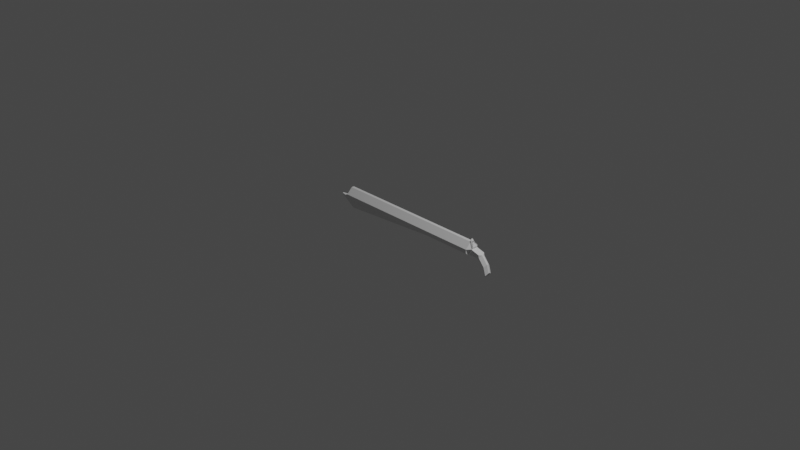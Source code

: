 # Source: GUNMODEL02.blend  (saved by Blender 2.83.19; exported with 4.5.12 LTS)
import bpy
from mathutils import Matrix  # noqa: F401  (used for matrix-valued properties, if any)

bpy.ops.wm.read_factory_settings(use_empty=True)
scene = bpy.context.scene
scene.name = 'Scene'

# ---- collections
col_collection = bpy.data.collections.new('Collection'); scene.collection.children.link(col_collection)

# ---- materials (node trees are filled in below, after node groups)
mat_material = bpy.data.materials.new('Material')
mat_material.alpha_threshold = 0.0
mat_material.use_transparent_shadow = False
mat_material.line_color = (0.0, 0.0, 0.0, 1.0)

# ---- material node trees
mat_material.use_nodes = True; mat_material.node_tree.nodes.clear()
_N = mat_material.node_tree.nodes; _L = mat_material.node_tree.links
n0 = _N.new('ShaderNodeOutputMaterial'); n0.name = 'Material Output'; n0.location = (300, 300)
n1 = _N.new('ShaderNodeBsdfPrincipled'); n1.name = 'Principled BSDF'; n1.location = (10, 300)
n1.distribution = 'GGX'
n1.subsurface_method = 'BURLEY'
n1.inputs[2].default_value = 0.4
n1.inputs[3].default_value = 1.45
n1.inputs[27].default_value = (0.0, 0.0, 0.0, 1.0)
n1.inputs[28].default_value = 1.0
_L.new(n1.outputs[0], n0.inputs[0])
n0.is_active_output = True

# ---- world
world_world = bpy.data.worlds.new('World'); scene.world = world_world
world_world.use_nodes = True; world_world.node_tree.nodes.clear()
_N = world_world.node_tree.nodes; _L = world_world.node_tree.links
n0 = _N.new('ShaderNodeOutputWorld'); n0.name = 'World Output'; n0.location = (300, 300)
n1 = _N.new('ShaderNodeBackground'); n1.name = 'Background'; n1.location = (10, 300)
n1.inputs[0].default_value = (0.05088, 0.05088, 0.05088, 1.0)
_L.new(n1.outputs[0], n0.inputs[0])
n0.is_active_output = True
world_world.color = (0.05088, 0.05088, 0.05088)
world_world.use_sun_shadow = False
world_world.sun_shadow_jitter_overblur = 0.0

# ---- cameras
cam_camera = bpy.data.cameras.new('Camera')
cam_camera.clip_end = 100.0
cam_camera.ortho_scale = 7.314

# ---- lights
light_light = bpy.data.lights.new('Light', 'POINT')
light_light.transmission_factor = 0.0
light_light.energy = 1000.0
light_light.shadow_soft_size = 0.1
light_light.shadow_maximum_resolution = 0.006
light_light.use_absolute_resolution = True

# ---- meshes
me_cube = bpy.data.meshes.new('Cube')
me_cube.from_pydata([(-0.8673, 0.0, -0.01887), (1.005, 0.0, 0.1205), (-0.7097, 0.0, 0.1205), (1.005, 0.0, 0.0), (-0.7097, -0.03901, 0.0), (1.005, -0.03901, 0.0), (1.005, 0.03901, 0.0), (-0.7097, 0.03901, 0.0), (-0.7097, 0.0, -0.1205), (-0.8673, 0.006814, 0.002172), (-0.8673, -0.006814, 0.002172), (1.005, 0.05894, 0.0), (1.005, 0.07801, 0.01908), (-0.7097, -0.05894, 0.0), (-0.7097, -0.07801, 0.01908), (1.005, -0.07801, 0.01908), (1.005, -0.05894, 0.0), (-0.7097, 0.07801, 0.01908), (-0.7097, 0.05894, 0.0), (1.005, 0.07801, 0.05738), (1.005, 0.01492, 0.1205), (1.005, -0.01492, 0.1205), (1.005, -0.07801, 0.05738), (-0.7097, 0.01492, 0.1205), (-0.7097, 0.07801, 0.05738), (-0.7097, -0.07801, 0.05738), (-0.7097, -0.01492, 0.1205), (-0.7182, -0.07801, 0.01908), (-0.7324, -0.05129, 0.03224), (-0.7324, 0.05129, 0.03224), (-0.7182, 0.07801, 0.01908), (-0.7182, 0.0, 0.1205), (-0.7324, -6.839e-10, 0.0989), (-0.7194, -0.07465, 0.02073), (-0.7194, 0.07465, 0.02073), (-0.7194, 2.328e-10, 0.1178), (-0.7067, -0.05129, 0.03224), (-0.7067, 0.05129, 0.03224), (-0.7067, -6.839e-10, 0.0989), (1.206, 0.0, -0.1879), (1.152, 0.0, 0.02776), (1.04, 0.0, 0.0581), (1.04, -0.03901, 0.0581), (1.04, 0.03901, 0.0581), (1.217, 0.0, -0.04783), (1.241, 0.0, -0.1298), (1.047, -0.02614, 0.07629), (1.023, 0.0, 0.1181), (1.047, 0.02614, 0.07629), (1.049, -0.03258, 0.07313), (1.019, 0.0, 0.1252), (1.049, 0.03258, 0.07313), (1.049, -0.02614, 0.07814), (1.025, 0.0, 0.1199), (1.049, 0.02614, 0.07814), (1.138, -0.03901, 0.00412), (1.152, -0.009895, 0.02776), (1.131, -0.03901, 0.03338), (1.152, 0.009895, 0.02776), (1.138, 0.03901, 0.00412), (1.131, 0.03901, 0.03338), (1.202, -0.03901, -0.07152), (1.217, -0.009895, -0.04783), (1.217, 0.009895, -0.04783), (1.202, 0.03901, -0.07152), (1.241, -0.009895, -0.1298), (1.227, -0.03901, -0.1535), (1.227, 0.03901, -0.1535), (1.241, 0.009895, -0.1298), (1.117, -0.00232, -0.03034), (1.115, -0.03901, -0.0005516), (1.028, -0.03901, -0.005101), (1.115, 0.03901, -0.0005516), (1.117, 0.00232, -0.03034), (1.028, 0.03901, -0.005101), (1.182, -0.00232, -0.1059), (1.2, -0.03901, -0.07608), (1.2, 0.03901, -0.07608), (1.182, 0.00232, -0.1059), (1.224, -0.03901, -0.158), (1.206, -0.00232, -0.1879), (1.206, -0.00232, -0.1879), (1.206, 0.00232, -0.1879), (1.224, 0.03901, -0.158), (1.206, 0.00232, -0.1879), (1.229, 0.0, -0.08881), (1.215, 0.03901, -0.1125), (1.229, 0.009895, -0.08881), (1.215, -0.03901, -0.1125), (1.229, -0.009895, -0.08881), (1.194, 0.00232, -0.1469), (1.212, 0.03901, -0.117), (1.194, -0.00232, -0.1469), (1.212, -0.03901, -0.117), (1.218, -0.03901, -0.1617), (1.2, -0.00232, -0.1916), (1.2, 0.00232, -0.1916), (1.218, 0.03901, -0.1617), (1.205, 0.03901, -0.1208), (1.187, -0.00232, -0.1507), (1.187, 0.00232, -0.1507), (1.205, -0.03901, -0.1208), (1.005, 0.007458, 0.1205), (1.005, -0.007458, 0.1205), (1.005, 0.0, 0.148), (1.005, 0.008946, 0.148), (1.005, 0.01769, 0.1297), (1.005, 0.008947, 0.148), (1.04, -0.03039, 0.08256), (1.018, -0.009262, 0.1297), (1.04, 0.03039, 0.08256), (1.018, 0.009262, 0.1297), (1.005, -0.008946, 0.148), (1.005, -0.01769, 0.1297), (1.005, -0.008947, 0.148), (0.1474, -0.03901, 0.0), (0.1474, 0.03901, 0.0), (0.1474, 0.07801, 0.01908), (0.1474, 0.05894, 0.0), (0.1474, -0.07801, 0.01908), (0.1474, -0.05894, 0.0), (0.1474, -0.01492, 0.1205), (0.1474, -0.07801, 0.05738), (0.1474, 0.01492, 0.1205), (0.1474, 0.07801, 0.05738), (0.1474, -0.0195, -0.06024), (-0.2812, 0.03901, 0.0), (-0.2812, 0.05894, 0.0), (-0.2812, -0.07801, 0.01908), (-0.2812, -0.01492, 0.1205), (-0.2812, 0.07801, 0.05738), (-0.2812, -0.03901, 0.0), (-0.2812, 0.07801, 0.01908), (-0.2812, -0.05894, 0.0), (-0.2812, -0.07801, 0.05738), (-0.2812, 0.01492, 0.1205)], [(125, 8), (6, 8), (5, 125)], [(15, 12, 1), (3, 7, 8), (120, 115, 5, 16), (8, 4, 3), (127, 126, 7, 18), (87, 85, 45, 68), (10, 0, 9), (70, 76, 61, 55), (9, 0, 8, 7), (0, 10, 4, 8), (10, 9, 7, 4), (12, 19, 20, 102, 1), (15, 1, 103, 21, 22), (117, 12, 11, 118), (128, 14, 13, 133), (21, 103, 1, 2, 26, 129, 121), (3, 12, 15), (5, 3, 15, 16), (3, 6, 11, 12), (115, 116, 6, 5), (117, 124, 19, 12), (128, 134, 25, 14), (129, 26, 25, 134), (123, 20, 19, 124), (20, 123, 135, 23, 2, 1, 102), (2, 23, 24, 17), (14, 25, 26, 2), (18, 13, 14, 17), (14, 2, 31, 27), (2, 17, 30, 31), (32, 29, 37, 38), (33, 34, 30, 27), (35, 33, 27, 31), (31, 30, 34, 35), (17, 14, 27, 30), (28, 29, 34, 33), (32, 28, 33, 35), (29, 32, 35, 34), (36, 38, 37), (28, 32, 38, 36), (29, 28, 36, 37), (6, 3, 41, 43), (85, 89, 65, 45), (91, 77, 64, 86), (58, 40, 44, 63), (69, 71, 5, 6, 74, 73), (79, 93, 101, 94), (58, 60, 43, 41, 40), (78, 75, 69, 73), (39, 84, 83, 67, 68, 45), (79, 81, 39, 45, 65, 66), (3, 5, 42, 41), (40, 41, 42, 57, 56), (77, 72, 59, 64), (43, 42, 49, 51), (43, 19, 22, 42), (5, 42, 22), (43, 6, 19), (20, 43, 19), (42, 21, 113, 108), (1, 42, 108, 109, 104), (22, 42, 21), (48, 46, 52, 54), (1, 43, 51, 50), (42, 1, 50, 49), (47, 46, 49, 50), (48, 47, 50, 51), (46, 48, 51, 49), (52, 53, 54), (47, 48, 54, 53), (46, 47, 53, 52), (55, 56, 57), (58, 59, 60), (64, 59, 58, 63), (55, 61, 62, 56), (86, 64, 63, 87), (88, 66, 65, 89), (40, 56, 62, 44), (72, 74, 6, 43, 60, 59), (93, 79, 66, 88), (69, 70, 71), (72, 73, 74), (79, 80, 81), (82, 83, 84), (78, 73, 72, 77), (69, 75, 76, 70), (90, 78, 77, 91), (90, 91, 98, 100), (5, 71, 70, 55, 57, 42), (75, 92, 93, 76), (92, 90, 100, 99), (76, 93, 88, 61), (61, 88, 89, 62), (67, 86, 87, 68), (75, 78, 90, 92), (83, 91, 86, 67), (44, 62, 89, 85), (63, 44, 85, 87), (99, 100, 96, 95), (99, 95, 94, 101), (96, 100, 98, 97), (83, 82, 96, 97), (91, 83, 97, 98), (82, 80, 95, 96), (93, 92, 99, 101), (80, 79, 94, 95), (43, 20, 106, 110), (109, 112, 104), (111, 105, 104), (111, 109, 104), (1, 43, 110, 111, 104), (105, 106, 107), (112, 113, 114), (112, 109, 108, 113), (105, 111, 110, 106), (113, 114, 107, 106, 20, 21), (135, 123, 124, 130), (21, 121, 122, 22), (15, 22, 122, 119), (132, 130, 124, 117), (131, 126, 116, 115), (15, 119, 120, 16), (132, 117, 118, 127), (11, 6, 116, 118), (133, 131, 115, 120), (13, 4, 131, 133), (17, 132, 127, 18), (4, 7, 126, 131), (17, 24, 130, 132), (23, 135, 130, 24), (121, 129, 134, 122), (119, 122, 134, 128), (119, 128, 133, 120), (118, 116, 126, 127)])
_uv = me_cube.uv_layers.new(name='UVMap')
_uv.uv.foreach_set('vector', [0.0, 0.0, 0.0, 0.0, 0.0, 0.0, 0.0, 0.0, 0.0, 0.0, 0.0, 0.0, 0.0, 0.0, 0.0, 0.0, 0.0, 0.0, 0.0, 0.0, 0.0, 0.0, 0.0, 0.0, 0.0, 0.0, 0.0, 0.0, 0.0, 0.0, 0.0, 0.0, 0.0, 0.0, 0.375, 0.6091, 0.375, 0.625, 0.375, 0.625, 0.375, 0.6091, 0.0, 0.0, 0.0, 0.0, 0.0, 0.0, 0.0, 0.0, 0.0, 0.0, 0.0, 0.0, 0.0, 0.0, 0.0, 0.0, 0.0, 0.0, 0.0, 0.0, 0.0, 0.0, 0.0, 0.0, 0.0, 0.0, 0.0, 0.0, 0.0, 0.0, 0.0, 0.0, 0.0, 0.0, 0.0, 0.0, 0.0, 0.0, 0.5198, 0.5, 0.5595, 0.5, 0.1195, 0.0956, 0.05975, 0.0478, 0.0, 0.0, 0.5198, 0.75, 0.0, 0.0, 0.05975, 0.0717, 0.1195, 0.1434, 0.5595, 0.75, 0.5198, 0.375, 0.5198, 0.5, 0.5, 0.5, 0.5, 0.375, 0.5198, 0.9375, 0.5198, 1.0, 0.5, 1.0, 0.5, 0.9375, 0.1195, 0.1434, 0.05975, 0.0717, 0.0, 0.0, 0.0, 0.0, 0.1195, 0.1912, 0.1195, 0.1792, 0.1195, 0.1673, 0.0, 0.0, 0.0, 0.0, 0.0, 0.0, 0.0, 0.0, 0.0, 0.0, 0.5198, 0.75, 0.0, 0.0, 0.0, 0.0, 0.0, 0.0, 0.5, 0.5, 0.0, 0.0, 0.0, 0.0, 0.0, 0.0, 0.0, 0.0, 0.0, 0.0, 0.5198, 0.375, 0.5595, 0.375, 0.5595, 0.5, 0.5198, 0.5, 0.5198, 0.9375, 0.5595, 0.9375, 0.5595, 1.0, 0.5198, 1.0, 0.1195, 0.1792, 0.1195, 0.1912, 0.5595, 1.0, 0.5595, 0.9375, 0.1195, 0.0717, 0.1195, 0.0956, 0.5595, 0.5, 0.5595, 0.375, 0.1195, 0.0956, 0.1195, 0.0717, 0.1195, 0.05975, 0.1195, 0.0478, 0.0, 0.0, 0.0, 0.0, 0.05975, 0.0478, 0.0, 0.0, 0.1195, 0.0478, 0.5595, 0.25, 0.5198, 0.25, 0.5198, 1.0, 0.5595, 1.0, 0.1195, 0.1912, 0.0, 0.0, 0.5, 0.25, 0.5, 1.0, 0.0, 0.0, 0.5198, 0.25, 0.5198, 1.0, 0.0, 0.0, 0.0, 0.0, 0.5198, 1.0, 0.0, 0.0, 0.5198, 0.25, 0.5198, 0.25, 0.0, 0.0, 0.0, 0.0, 0.0, 0.0, 0.0, 0.0, 0.0, 0.0, 0.0, 0.0, 0.0, 0.0, 0.0, 0.0, 0.0, 0.0, 0.0, 0.0, 0.0, 0.0, 0.0, 0.0, 0.0, 0.0, 0.0, 0.0, 0.5198, 0.25, 0.5061, 0.2434, 0.008738, 0.004202, 0.5198, 0.25, 0.0, 0.0, 0.0, 0.0, 0.5198, 0.25, 0.0, 0.0, 0.0, 0.0, 0.0, 0.0, 0.0, 0.0, 0.0, 0.0, 0.0, 0.0, 0.0, 0.0, 0.0, 0.0, 0.0, 0.0, 0.0, 0.0, 0.0, 0.0, 0.0, 0.0, 0.0, 0.0, 0.0, 0.0, 0.0, 0.0, 0.0, 0.0, 0.0, 0.0, 0.0, 0.0, 0.0, 0.0, 0.0, 0.0, 0.0, 0.0, 0.0, 0.0, 0.0, 0.0, 0.0, 0.0, 0.0, 0.0, 0.0, 0.0, 0.0, 0.0, 0.375, 0.625, 0.375, 0.6409, 0.375, 0.6409, 0.375, 0.625, 0.0, 0.0, 0.0, 0.0, 0.0, 0.0, 0.0, 0.0, 0.375, 0.6091, 0.375, 0.625, 0.375, 0.625, 0.375, 0.6091, 0.0, 0.0, 0.0, 0.0, 0.0, 0.0, 0.0, 0.0, 0.0, 0.0, 0.0, 0.0, 0.0, 0.0, 0.0, 0.0, 0.0, 0.0, 0.0, 0.0, 0.375, 0.6091, 0.3981, 0.5625, 0.5, 0.5625, 0.5, 0.625, 0.375, 0.625, 0.0, 0.0, 0.0, 0.0, 0.0, 0.0, 0.0, 0.0, 0.0, 0.0, 0.0, 0.0, 0.0, 0.0, 0.0, 0.0, 0.0, 0.0, 0.0, 0.0, 0.0, 0.0, 0.0, 0.0, 0.0, 0.0, 0.0, 0.0, 0.0, 0.0, 0.0, 0.0, 0.0, 0.0, 0.0, 0.0, 0.0, 0.0, 0.0, 0.0, 0.375, 0.625, 0.5, 0.625, 0.5, 0.6875, 0.3981, 0.6875, 0.375, 0.6409, 0.0, 0.0, 0.0, 0.0, 0.0, 0.0, 0.0, 0.0, 0.0, 0.0, 0.0, 0.0, 0.0, 0.0, 0.0, 0.0, 0.0, 0.0, 0.0, 0.0, 0.0, 0.0, 0.0, 0.0, 0.0, 0.0, 0.0, 0.0, 0.0, 0.0, 0.0, 0.0, 0.0, 0.0, 0.0, 0.0, 0.0, 0.0, 0.0, 0.0, 0.0, 0.0, 0.0, 0.0, 0.0, 0.0, 0.0, 0.0, 0.0, 0.0, 0.0, 0.0, 0.0, 0.0, 0.0, 0.0, 0.0, 0.0, 0.0, 0.0, 0.0, 0.0, 0.0, 0.0, 0.0, 0.0, 0.0, 0.0, 0.0, 0.0, 0.0, 0.0, 0.0, 0.0, 0.0, 0.0, 0.0, 0.0, 0.0, 0.0, 0.0, 0.0, 0.0, 0.0, 0.0, 0.0, 0.0, 0.0, 0.0, 0.0, 0.0, 0.0, 0.0, 0.0, 0.0, 0.0, 0.0, 0.0, 0.0, 0.0, 0.0, 0.0, 0.0, 0.0, 0.0, 0.0, 0.0, 0.0, 0.0, 0.0, 0.0, 0.0, 0.0, 0.0, 0.0, 0.0, 0.0, 0.0, 0.0, 0.0, 0.0, 0.0, 0.0, 0.0, 0.0, 0.0, 0.0, 0.0, 0.0, 0.0, 0.0, 0.0, 0.0, 0.0, 0.0, 0.0, 0.0, 0.0, 0.0, 0.0, 0.0, 0.0, 0.375, 0.6091, 0.375, 0.5625, 0.375, 0.5625, 0.0, 0.0, 0.0, 0.0, 0.0, 0.0, 0.0, 0.0, 0.0, 0.0, 0.0, 0.0, 0.0, 0.0, 0.0, 0.0, 0.0, 0.0, 0.0, 0.0, 0.0, 0.0, 0.0, 0.0, 0.0, 0.0, 0.0, 0.0, 0.0, 0.0, 0.0, 0.0, 0.375, 0.625, 0.375, 0.6409, 0.375, 0.6409, 0.375, 0.625, 0.0, 0.0, 0.0, 0.0, 0.0, 0.0, 0.0, 0.0, 0.0, 0.0, 0.0, 0.0, 0.0, 0.0, 0.0, 0.0, 0.0, 0.0, 0.0, 0.0, 0.0, 0.0, 0.0, 0.0, 0.0, 0.0, 0.0, 0.0, 0.0, 0.0, 0.0, 0.0, 0.0, 0.0, 0.0, 0.0, 0.0, 0.0, 0.0, 0.0, 0.0, 0.0, 0.0, 0.0, 0.0, 0.0, 0.0, 0.0, 0.0, 0.0, 0.0, 0.0, 0.0, 0.0, 0.0, 0.0, 0.0, 0.0, 0.0, 0.0, 0.0, 0.0, 0.0, 0.0, 0.0, 0.0, 0.0, 0.0, 0.0, 0.0, 0.0, 0.0, 0.0, 0.0, 0.0, 0.0, 0.0, 0.0, 0.0, 0.0, 0.0, 0.0, 0.0, 0.0, 0.0, 0.0, 0.0, 0.0, 0.0, 0.0, 0.0, 0.0, 0.0, 0.0, 0.0, 0.0, 0.0, 0.0, 0.0, 0.0, 0.0, 0.0, 0.0, 0.0, 0.0, 0.0, 0.0, 0.0, 0.0, 0.0, 0.0, 0.0, 0.0, 0.0, 0.0, 0.0, 0.0, 0.0, 0.0, 0.0, 0.0, 0.0, 0.0, 0.0, 0.0, 0.0, 0.0, 0.0, 0.0, 0.0, 0.0, 0.0, 0.0, 0.0, 0.0, 0.0, 0.0, 0.0, 0.0, 0.0, 0.0, 0.0, 0.0, 0.0, 0.375, 0.625, 0.375, 0.6409, 0.375, 0.6409, 0.375, 0.625, 0.375, 0.6091, 0.375, 0.625, 0.375, 0.625, 0.375, 0.6091, 0.0, 0.0, 0.0, 0.0, 0.0, 0.0, 0.0, 0.0, 0.0, 0.0, 0.0, 0.0, 0.0, 0.0, 0.0, 0.0, 0.0, 0.0, 0.0, 0.0, 0.0, 0.0, 0.0, 0.0, 0.0, 0.0, 0.0, 0.0, 0.0, 0.0, 0.0, 0.0, 0.0, 0.0, 0.0, 0.0, 0.0, 0.0, 0.0, 0.0, 0.0, 0.0, 0.0, 0.0, 0.0, 0.0, 0.0, 0.0, 0.0, 0.0, 0.0, 0.0, 0.0, 0.0, 0.0, 0.0, 0.0, 0.0, 0.0, 0.0, 0.0, 0.0, 0.0, 0.0, 0.0, 0.0, 0.0, 0.0, 0.0, 0.0, 0.0, 0.0, 0.0, 0.0, 0.0, 0.0, 0.0, 0.0, 0.0, 0.0, 0.0, 0.0, 0.0, 0.0, 0.0, 0.0, 0.0, 0.0, 0.0, 0.0, 0.0, 0.0, 0.0, 0.0, 0.0, 0.0, 0.0, 0.0, 0.0, 0.0, 0.0, 0.0, 0.0, 0.0, 0.0, 0.0, 0.0, 0.0, 0.0, 0.0, 0.0, 0.0, 0.0, 0.0, 0.0, 0.0, 0.0, 0.0, 0.0, 0.0, 0.0, 0.0, 0.0, 0.0, 0.0, 0.0, 0.0, 0.0, 0.0, 0.0, 0.0, 0.0, 0.0, 0.0, 0.0, 0.0, 0.0, 0.0, 0.0, 0.0, 0.1195, 0.05975, 0.1195, 0.0717, 0.5595, 0.375, 0.5595, 0.3125, 0.1195, 0.1434, 0.1195, 0.1673, 0.5595, 0.875, 0.5595, 0.75, 0.5198, 0.75, 0.5595, 0.75, 0.5595, 0.875, 0.5198, 0.875, 0.5198, 0.3125, 0.5595, 0.3125, 0.5595, 0.375, 0.5198, 0.375, 0.0, 0.0, 0.0, 0.0, 0.0, 0.0, 0.0, 0.0, 0.5198, 0.75, 0.5198, 0.875, 0.5, 0.875, 0.5, 0.75, 0.5198, 0.3125, 0.5198, 0.375, 0.5, 0.375, 0.5, 0.3125, 0.0, 0.0, 0.0, 0.0, 0.0, 0.0, 0.0, 0.0, 0.0, 0.0, 0.0, 0.0, 0.0, 0.0, 0.0, 0.0, 0.0, 0.0, 0.0, 0.0, 0.0, 0.0, 0.0, 0.0, 0.5198, 0.25, 0.5198, 0.3125, 0.5, 0.3125, 0.5, 0.25, 0.0, 0.0, 0.0, 0.0, 0.0, 0.0, 0.0, 0.0, 0.5198, 0.25, 0.5595, 0.25, 0.5595, 0.3125, 0.5198, 0.3125, 0.1195, 0.0478, 0.1195, 0.05975, 0.5595, 0.3125, 0.5595, 0.25, 0.1195, 0.1673, 0.1195, 0.1792, 0.5595, 0.9375, 0.5595, 0.875, 0.5198, 0.875, 0.5595, 0.875, 0.5595, 0.9375, 0.5198, 0.9375, 0.5198, 0.875, 0.5198, 0.9375, 0.5, 0.9375, 0.5, 0.875, 0.0, 0.0, 0.0, 0.0, 0.0, 0.0, 0.0, 0.0])
me_cube.materials.append(mat_material)
me_cube.use_remesh_preserve_volume = False
me_cube.use_remesh_preserve_attributes = False
me_cube.use_mirror_vertex_groups = False
me_cube.update()

# ---- objects
ob_cube = bpy.data.objects.new('Cube', me_cube)
ob_light = bpy.data.objects.new('Light', light_light)
ob_camera = bpy.data.objects.new('Camera', cam_camera)

# ---- transforms, parenting, visibility, modifiers, constraints
ob_cube.location = (0.0, 0.0, 0.0)
ob_cube.lock_rotations_4d = False
ob_cube.empty_display_type = 'ARROWS'
ob_cube.lineart.crease_threshold = 0.0
ob_light.location = (4.076, 1.005, 5.904)
ob_light.rotation_euler = (0.6503, 0.05522, 1.866)
ob_light.lock_rotations_4d = False
ob_light.empty_display_type = 'ARROWS'
ob_light.color = (0.0, 0.0, 0.0, 0.0)
ob_light.lineart.crease_threshold = 0.0
ob_camera.location = (7.359, -6.926, 4.958)
ob_camera.rotation_euler = (1.109, 0.0, 0.8149)
ob_camera.lock_rotations_4d = False
ob_camera.empty_display_type = 'ARROWS'
ob_camera.color = (0.0, 0.0, 0.0, 0.0)
ob_camera.display_type = 'WIRE'
ob_camera.lineart.crease_threshold = 0.0

# ---- collection membership
col_collection.objects.link(ob_cube)
col_collection.objects.link(ob_light)
col_collection.objects.link(ob_camera)

# ---- scene / render settings (as saved in the file)
scene.camera = ob_camera
scene.frame_start = 1; scene.frame_end = 250; scene.frame_set(1)
scene.render.engine = 'BLENDER_EEVEE_NEXT'
scene.cycles.use_denoising = False
scene.cycles.samples = 128
scene.cycles.sampling_pattern = 'TABULATED_SOBOL'
scene.cycles.use_adaptive_sampling = False
scene.cycles.use_light_tree = False
scene.view_settings.view_transform = 'Filmic'
bpy.context.view_layer.update()
